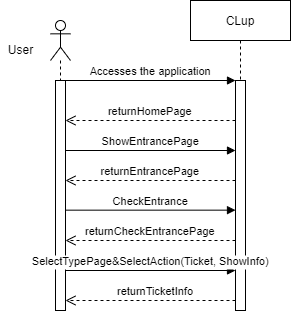

The diagram above was exported from draw.io. Its source (the exported page's mxGraphModel, read from the mxfile embedded in the PNG):
<mxGraphModel dx="665" dy="282" grid="1" gridSize="10" guides="1" tooltips="1" connect="1" arrows="1" fold="1" page="1" pageScale="1" pageWidth="850" pageHeight="1100" math="0" shadow="0">
  <root>
    <mxCell id="0" />
    <mxCell id="1" parent="0" />
    <mxCell id="j79IyEsqm42UBI60R2b9-6" value="" style="group" parent="1" vertex="1" connectable="0">
      <mxGeometry x="110" y="100" width="70" height="290" as="geometry" />
    </mxCell>
    <mxCell id="j79IyEsqm42UBI60R2b9-3" value="" style="shape=umlLifeline;participant=umlActor;perimeter=lifelinePerimeter;whiteSpace=wrap;html=1;container=1;collapsible=0;recursiveResize=0;verticalAlign=top;spacingTop=36;outlineConnect=0;" parent="j79IyEsqm42UBI60R2b9-6" vertex="1">
      <mxGeometry x="50" width="20" height="290" as="geometry" />
    </mxCell>
    <mxCell id="j79IyEsqm42UBI60R2b9-4" value="User" style="text;html=1;align=center;verticalAlign=middle;resizable=0;points=[];autosize=1;" parent="j79IyEsqm42UBI60R2b9-6" vertex="1">
      <mxGeometry y="19.333333333333332" width="40" height="20" as="geometry" />
    </mxCell>
    <mxCell id="3nuBFxr9cyL0pnOWT2aG-2" value="" style="points=[];perimeter=orthogonalPerimeter;rounded=0;shadow=0;strokeWidth=1;" parent="1" vertex="1">
      <mxGeometry x="165" y="160" width="10" height="230" as="geometry" />
    </mxCell>
    <mxCell id="3nuBFxr9cyL0pnOWT2aG-5" value="CLup" style="shape=umlLifeline;perimeter=lifelinePerimeter;container=1;collapsible=0;recursiveResize=0;rounded=0;shadow=0;strokeWidth=1;" parent="1" vertex="1">
      <mxGeometry x="300" y="80" width="100" height="310" as="geometry" />
    </mxCell>
    <mxCell id="3nuBFxr9cyL0pnOWT2aG-6" value="" style="points=[];perimeter=orthogonalPerimeter;rounded=0;shadow=0;strokeWidth=1;" parent="3nuBFxr9cyL0pnOWT2aG-5" vertex="1">
      <mxGeometry x="45" y="80" width="10" height="230" as="geometry" />
    </mxCell>
    <mxCell id="3nuBFxr9cyL0pnOWT2aG-8" value="Accesses the application" style="verticalAlign=bottom;endArrow=block;entryX=0;entryY=0;shadow=0;strokeWidth=1;" parent="1" source="3nuBFxr9cyL0pnOWT2aG-2" target="3nuBFxr9cyL0pnOWT2aG-6" edge="1">
      <mxGeometry relative="1" as="geometry">
        <mxPoint x="275" y="160" as="sourcePoint" />
      </mxGeometry>
    </mxCell>
    <mxCell id="j79IyEsqm42UBI60R2b9-2" value="returnTicketInfo" style="verticalAlign=bottom;endArrow=open;dashed=1;endSize=8;shadow=0;strokeWidth=1;" parent="1" edge="1">
      <mxGeometry x="-0.0588" relative="1" as="geometry">
        <mxPoint x="175" y="380" as="targetPoint" />
        <mxPoint x="345" y="380" as="sourcePoint" />
        <mxPoint as="offset" />
      </mxGeometry>
    </mxCell>
    <mxCell id="j79IyEsqm42UBI60R2b9-7" value="returnHomePage" style="verticalAlign=bottom;endArrow=open;dashed=1;endSize=8;shadow=0;strokeWidth=1;" parent="1" edge="1">
      <mxGeometry relative="1" as="geometry">
        <mxPoint x="175" y="200" as="targetPoint" />
        <mxPoint x="345" y="200" as="sourcePoint" />
      </mxGeometry>
    </mxCell>
    <mxCell id="j79IyEsqm42UBI60R2b9-8" value="ShowEntrancePage" style="verticalAlign=bottom;endArrow=block;entryX=0;entryY=0;shadow=0;strokeWidth=1;" parent="1" edge="1">
      <mxGeometry relative="1" as="geometry">
        <mxPoint x="175" y="230.00000000000045" as="sourcePoint" />
        <mxPoint x="345" y="230.00000000000045" as="targetPoint" />
        <mxPoint as="offset" />
      </mxGeometry>
    </mxCell>
    <mxCell id="j79IyEsqm42UBI60R2b9-9" value="returnEntrancePage" style="verticalAlign=bottom;endArrow=open;dashed=1;endSize=8;shadow=0;strokeWidth=1;" parent="1" edge="1">
      <mxGeometry relative="1" as="geometry">
        <mxPoint x="175" y="260" as="targetPoint" />
        <mxPoint x="345" y="260" as="sourcePoint" />
        <Array as="points" />
      </mxGeometry>
    </mxCell>
    <mxCell id="j79IyEsqm42UBI60R2b9-10" value="CheckEntrance" style="verticalAlign=bottom;endArrow=block;entryX=0;entryY=0;shadow=0;strokeWidth=1;" parent="1" edge="1">
      <mxGeometry relative="1" as="geometry">
        <mxPoint x="175" y="289.6600000000005" as="sourcePoint" />
        <mxPoint x="345" y="289.6600000000005" as="targetPoint" />
      </mxGeometry>
    </mxCell>
    <mxCell id="j79IyEsqm42UBI60R2b9-11" value="returnCheckEntrancePage" style="verticalAlign=bottom;endArrow=open;dashed=1;endSize=8;shadow=0;strokeWidth=1;" parent="1" edge="1">
      <mxGeometry relative="1" as="geometry">
        <mxPoint x="175" y="320" as="targetPoint" />
        <mxPoint x="345" y="320" as="sourcePoint" />
      </mxGeometry>
    </mxCell>
    <mxCell id="j79IyEsqm42UBI60R2b9-12" value="SelectTypePage&amp;SelectAction(Ticket, ShowInfo)" style="verticalAlign=bottom;endArrow=block;entryX=0;entryY=0;shadow=0;strokeWidth=1;" parent="1" edge="1">
      <mxGeometry relative="1" as="geometry">
        <mxPoint x="175" y="350.00000000000045" as="sourcePoint" />
        <mxPoint x="345" y="350.00000000000045" as="targetPoint" />
      </mxGeometry>
    </mxCell>
  </root>
</mxGraphModel>